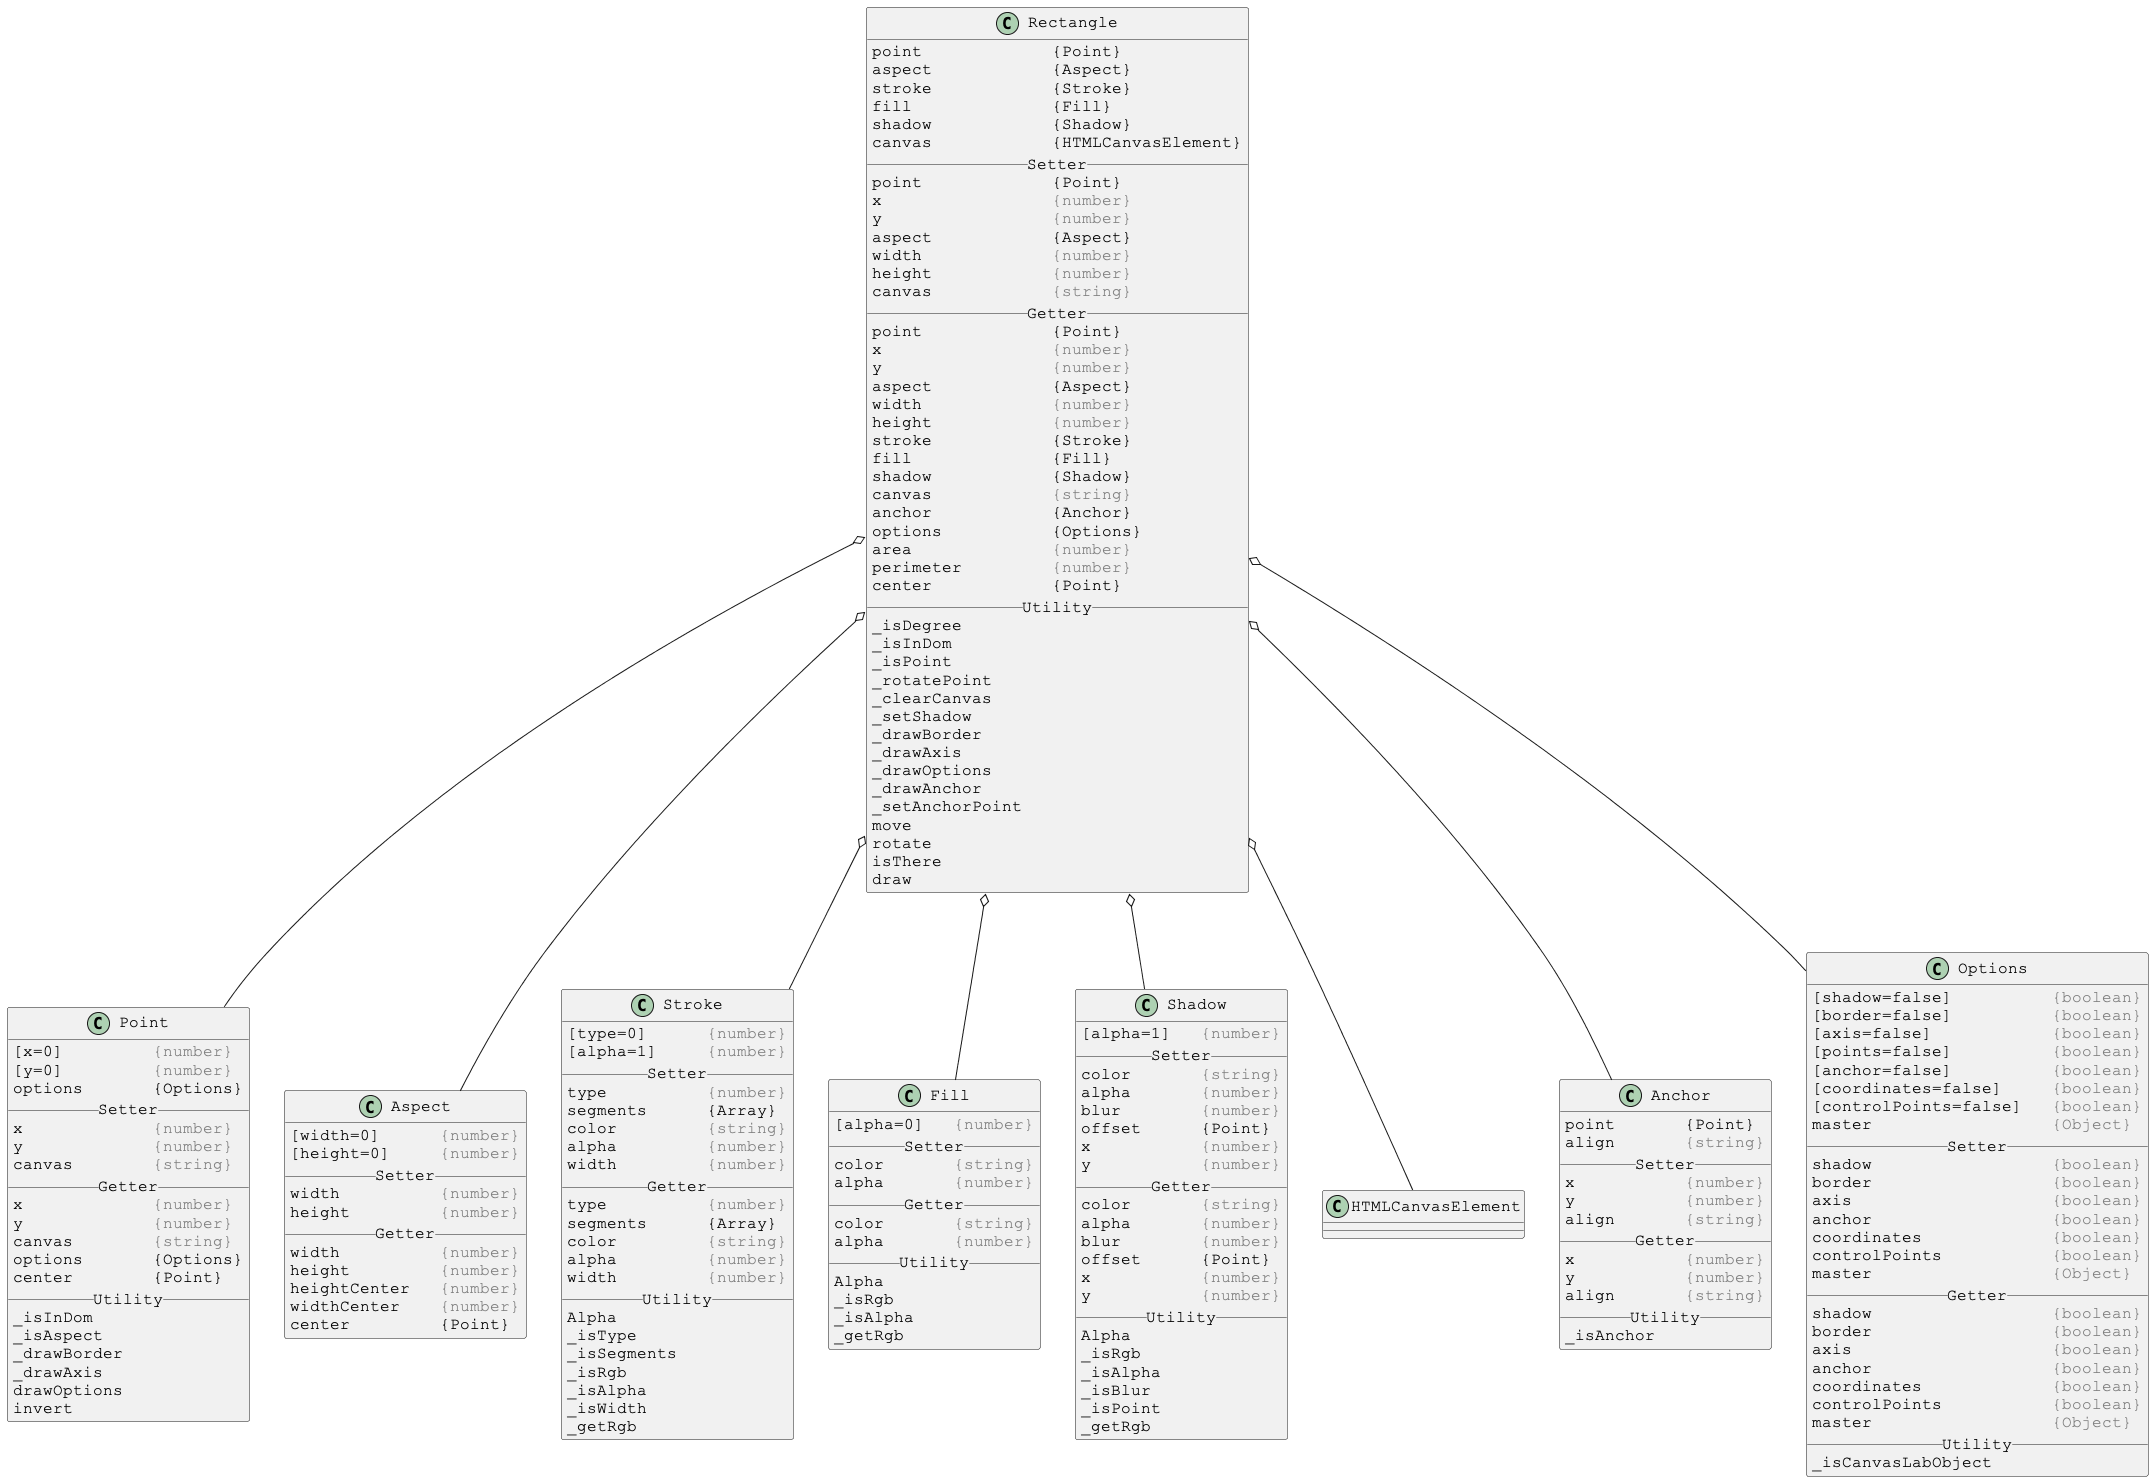

The diagram above was rendered by PlantUML. Its source (embedded in the PNG):
@startuml

skinparam DefaultFontSize 16
skinparam DefaultFontName Courier New

class Rectangle {
point             {Point}
aspect            {Aspect}
stroke            {Stroke}
fill              {Fill}
shadow            {Shadow}
canvas            {HTMLCanvasElement}
__ Setter __
point             {Point}
x                 <color:gray>{number}</color>
y                 <color:gray>{number}</color>
aspect            {Aspect}
width             <color:gray>{number}</color>
height            <color:gray>{number}</color>
canvas            <color:gray>{string}</color>
__ Getter __
point             {Point}
x                 <color:gray>{number}</color>
y                 <color:gray>{number}</color>
aspect            {Aspect}
width             <color:gray>{number}</color>
height            <color:gray>{number}</color>
stroke            {Stroke}
fill              {Fill}
shadow            {Shadow}
canvas            <color:gray>{string}</color>
anchor            {Anchor}
options           {Options}
area              <color:gray>{number}</color>
perimeter         <color:gray>{number}</color>
center            {Point}
__ Utility __
_isDegree
_isInDom
_isPoint
_rotatePoint
_clearCanvas
_setShadow
_drawBorder
_drawAxis
_drawOptions
_drawAnchor
_setAnchorPoint
move
rotate
isThere
draw
}

Rectangle o-- Point
Rectangle o-- Aspect
Rectangle o-- Stroke
Rectangle o-- Fill
Rectangle o-- Shadow
Rectangle o-- HTMLCanvasElement
Rectangle o-- Anchor
Rectangle o-- Options



skinparam DefaultFontSize 16
skinparam DefaultFontName Courier New

class Point {
[x=0]         <color:gray>{number}</color>
[y=0]         <color:gray>{number}</color>
options       {Options}
__ Setter __
x             <color:gray>{number}</color>
y             <color:gray>{number}</color>
canvas        <color:gray>{string}</color>
__ Getter __
x             <color:gray>{number}</color>
y             <color:gray>{number}</color>
canvas        <color:gray>{string}</color>
options       {Options}
center        {Point}
__ Utility __
_isInDom
_isAspect
_drawBorder
_drawAxis
drawOptions
invert
}



skinparam DefaultFontSize 16
skinparam DefaultFontName Courier New

class Aspect {
[width=0]      <color:gray>{number}</color>
[height=0]     <color:gray>{number}</color>
__ Setter __
width          <color:gray>{number}</color>
height         <color:gray>{number}</color>
__ Getter __
width          <color:gray>{number}</color>
height         <color:gray>{number}</color>
heightCenter   <color:gray>{number}</color>
widthCenter    <color:gray>{number}</color>
center         {Point}
}



skinparam DefaultFontSize 16
skinparam DefaultFontName Courier New

class Stroke {
[type=0]      <color:gray>{number}</color>
[alpha=1]     <color:gray>{number}</color>
__ Setter __
type          <color:gray>{number}</color>
segments      {Array}
color         <color:gray>{string}</color>
alpha         <color:gray>{number}</color>
width         <color:gray>{number}</color>
__ Getter __
type          <color:gray>{number}</color>
segments      {Array}
color         <color:gray>{string}</color>
alpha         <color:gray>{number}</color>
width         <color:gray>{number}</color>
__ Utility __
Alpha
_isType
_isSegments
_isRgb
_isAlpha
_isWidth
_getRgb
}



skinparam DefaultFontSize 16
skinparam DefaultFontName Courier New

class Fill {
[alpha=0]   <color:gray>{number}</color>
__ Setter __
color       <color:gray>{string}</color>
alpha       <color:gray>{number}</color>
__ Getter __
color       <color:gray>{string}</color>
alpha       <color:gray>{number}</color>
__ Utility __
Alpha
_isRgb
_isAlpha
_getRgb
}



skinparam DefaultFontSize 16
skinparam DefaultFontName Courier New

class Shadow {
[alpha=1]   <color:gray>{number}</color>
__ Setter __
color       <color:gray>{string}</color>
alpha       <color:gray>{number}</color>
blur        <color:gray>{number}</color>
offset      {Point}
x           <color:gray>{number}</color>
y           <color:gray>{number}</color>
__ Getter __
color       <color:gray>{string}</color>
alpha       <color:gray>{number}</color>
blur        <color:gray>{number}</color>
offset      {Point}
x           <color:gray>{number}</color>
y           <color:gray>{number}</color>
__ Utility __
Alpha
_isRgb
_isAlpha
_isBlur
_isPoint
_getRgb
}



skinparam DefaultFontSize 16
skinparam DefaultFontName Courier New

class Anchor {
point       {Point}
align       <color:gray>{string}</color>
__ Setter __
x           <color:gray>{number}</color>
y           <color:gray>{number}</color>
align       <color:gray>{string}</color>
__ Getter __
x           <color:gray>{number}</color>
y           <color:gray>{number}</color>
align       <color:gray>{string}</color>
__ Utility __
_isAnchor
}



skinparam DefaultFontSize 16
skinparam DefaultFontName Courier New

class Options {
[shadow=false]          <color:gray>{boolean}</color>
[border=false]          <color:gray>{boolean}</color>
[axis=false]            <color:gray>{boolean}</color>
[points=false]          <color:gray>{boolean}</color>
[anchor=false]          <color:gray>{boolean}</color>
[coordinates=false]     <color:gray>{boolean}</color>
[controlPoints=false]   <color:gray>{boolean}</color>
master                  <color:gray>{Object}</color>
__ Setter __
shadow                  <color:gray>{boolean}</color>
border                  <color:gray>{boolean}</color>
axis                    <color:gray>{boolean}</color>
anchor                  <color:gray>{boolean}</color>
coordinates             <color:gray>{boolean}</color>
controlPoints           <color:gray>{boolean}</color>
master                  <color:gray>{Object}</color>
__ Getter __
shadow                  <color:gray>{boolean}</color>
border                  <color:gray>{boolean}</color>
axis                    <color:gray>{boolean}</color>
anchor                  <color:gray>{boolean}</color>
coordinates             <color:gray>{boolean}</color>
controlPoints           <color:gray>{boolean}</color>
master                  <color:gray>{Object}</color>
__ Utility __
_isCanvasLabObject
}

@enduml